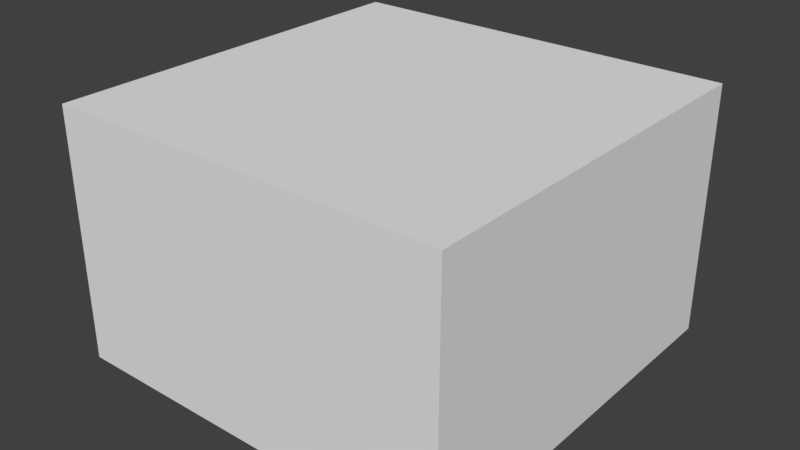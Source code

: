 # Source: books_texture.blend  (saved by Blender 2.78.0; exported with 4.5.12 LTS)
import bpy
from mathutils import Matrix  # noqa: F401  (used for matrix-valued properties, if any)

bpy.ops.wm.read_factory_settings(use_empty=True)
scene = bpy.context.scene
scene.name = 'Scene'

# ---- collections
col_collection_1 = bpy.data.collections.new('Collection 1'); scene.collection.children.link(col_collection_1)

# ---- materials (node trees are filled in below, after node groups)
mat_material = bpy.data.materials.new('Material')
mat_material.alpha_threshold = 0.0
mat_material.use_transparent_shadow = False
mat_material.roughness = 0.5
mat_material.line_color = (0.0, 0.0, 0.0, 1.0)

# ---- material node trees

# ---- world
world_world = bpy.data.worlds.new('World'); scene.world = world_world
world_world.color = (0.05088, 0.05088, 0.05088)
world_world.use_sun_shadow = False
world_world.sun_shadow_jitter_overblur = 0.0
world_world.cycles.sampling_method = 'MANUAL'

# ---- meshes
me_cube = bpy.data.meshes.new('Cube')
me_cube.from_pydata([(1.0, 1.58, -1.0), (1.0, -1.58, -1.0), (-1.0, -1.58, -1.0), (-1.0, 1.58, -1.0), (1.0, 1.58, 1.0), (1.0, -1.58, 1.0), (-1.0, -1.58, 1.0), (-1.0, 1.58, 1.0)], [], [(0, 1, 2, 3), (4, 7, 6, 5), (0, 4, 5, 1), (1, 5, 6, 2), (2, 6, 7, 3), (4, 0, 3, 7)])
_uv = me_cube.uv_layers.new(name='UVMap')
_uv.uv.foreach_set('vector', [0.6665, 0.3331, 0.3335, 0.33, 0.3335, 0.0001998, 0.6665, 0.0001998, 0.3331, 0.3331, 0.0001998, 0.3331, 0.0001998, 0.0001999, 0.3331, 0.0001998, 0.9997, 0.01176, 0.9997, 0.9945, 0.002423, 0.9945, 0.002424, 0.01176, 0.3331, 0.6669, 0.3331, 0.9998, 0.0001998, 0.9998, 0.0001998, 0.6669, 0.6669, 0.3331, 0.6669, 0.0001998, 0.9998, 0.0001998, 0.9998, 0.3331, 0.6665, 0.3335, 0.6665, 0.6665, 0.3335, 0.6665, 0.3335, 0.3335])
me_cube.materials.append(mat_material)
me_cube.use_remesh_preserve_volume = False
me_cube.use_remesh_preserve_attributes = False
me_cube.use_mirror_vertex_groups = False
me_cube.update()

# ---- objects
ob_paper_2 = bpy.data.objects.new('paper_2', me_cube)

# ---- transforms, parenting, visibility, modifiers, constraints
ob_paper_2.location = (0.0, 0.0, 1.836)
ob_paper_2.scale = (1.589, 1.0, 1.0)
ob_paper_2.lock_rotations_4d = False
ob_paper_2.empty_display_type = 'ARROWS'
ob_paper_2.lineart.crease_threshold = 0.0

# ---- collection membership
col_collection_1.objects.link(ob_paper_2)

# ---- scene / render settings (as saved in the file)
scene.frame_start = 1; scene.frame_end = 250; scene.frame_set(1)
scene.render.engine = 'BLENDER_EEVEE_NEXT'
scene.render.resolution_percentage = 50
scene.render.dither_intensity = 0.0
scene.cycles.use_denoising = False
scene.cycles.samples = 128
scene.cycles.sampling_pattern = 'TABULATED_SOBOL'
scene.cycles.light_sampling_threshold = 0.0
scene.cycles.use_adaptive_sampling = False
scene.cycles.use_light_tree = False
scene.cycles.blur_glossy = 0.0
scene.cycles.sample_clamp_indirect = 0.0
scene.view_settings.view_transform = 'Standard'
bpy.context.view_layer.update()

# ---- added for rendering (the .blend has no active camera and no usable light): camera, sun
cam_auto = bpy.data.cameras.new('AutoCamera')
cam_auto.lens = 50.0
cam_auto.sensor_width = 36.0
cam_auto.clip_end = 1000.0
ob_auto_camera = bpy.data.objects.new('AutoCamera', cam_auto)
scene.collection.objects.link(ob_auto_camera)
ob_auto_camera.location = (4.54147, -5.44976, 5.46882)
ob_auto_camera.rotation_euler = (1.09748, -7.21219e-08, 0.694738)
scene.camera = ob_auto_camera
light_auto_sun = bpy.data.lights.new('AutoSun', 'SUN')
light_auto_sun.energy = 3.0
light_auto_sun.angle = 0.0523599
ob_auto_sun = bpy.data.objects.new('AutoSun', light_auto_sun)
scene.collection.objects.link(ob_auto_sun)
ob_auto_sun.rotation_euler = (0.872665, 0.174533, 0.523599)
bpy.context.view_layer.update()
